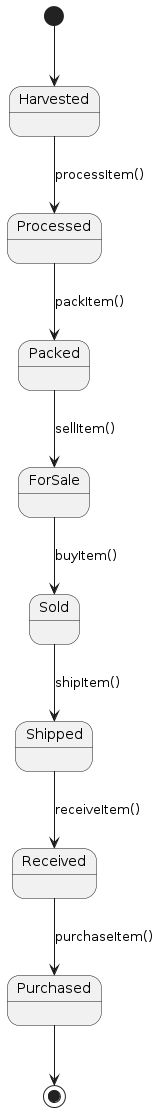

The diagram above was rendered by PlantUML. Its source (embedded in the PNG):
@startuml
[*] --> Harvested
Harvested --> Processed: processItem()
Processed --> Packed: packItem()
Packed --> ForSale: sellItem()
ForSale --> Sold: buyItem()
Sold --> Shipped: shipItem()
Shipped --> Received: receiveItem()
Received --> Purchased: purchaseItem()
Purchased --> [*]
@enduml